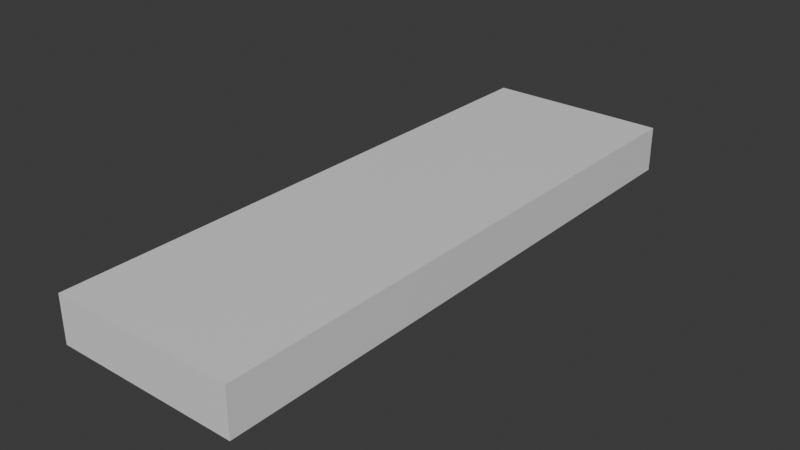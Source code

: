 # Source: lightbulb.blend  (saved by Blender 4.2.66; exported with 4.5.12 LTS)
import bpy
from mathutils import Matrix  # noqa: F401  (used for matrix-valued properties, if any)

bpy.ops.wm.read_factory_settings(use_empty=True)
scene = bpy.context.scene
scene.name = 'Scene'

# ---- collections
col_collection = bpy.data.collections.new('Collection'); scene.collection.children.link(col_collection)

# ---- materials (node trees are filled in below, after node groups)
mat_base = bpy.data.materials.new('Base')
mat_base.alpha_threshold = 0.0
mat_base.roughness = 0.5
mat_base.line_color = (0.0, 0.0, 0.0, 1.0)
mat_emission = bpy.data.materials.new('Emission')

# ---- material node trees
mat_base.use_nodes = True; mat_base.node_tree.nodes.clear()
_N = mat_base.node_tree.nodes; _L = mat_base.node_tree.links
n0 = _N.new('ShaderNodeOutputMaterial'); n0.name = 'Material Output'; n0.location = (300, 300)
n1 = _N.new('ShaderNodeBsdfPrincipled'); n1.name = 'Principled BSDF'; n1.location = (10, 300)
n1.inputs[3].default_value = 1.45
_L.new(n1.outputs[0], n0.inputs[0])
n0.is_active_output = True
mat_emission.use_nodes = True; mat_emission.node_tree.nodes.clear()
_N = mat_emission.node_tree.nodes; _L = mat_emission.node_tree.links
n0 = _N.new('ShaderNodeBsdfPrincipled'); n0.name = 'Principled BSDF'; n0.location = (10, 300)
n1 = _N.new('ShaderNodeOutputMaterial'); n1.name = 'Material Output'; n1.location = (300, 300)
_L.new(n0.outputs[0], n1.inputs[0])
n1.is_active_output = True

# ---- world
world_world = bpy.data.worlds.new('World'); scene.world = world_world
world_world.use_nodes = True; world_world.node_tree.nodes.clear()
_N = world_world.node_tree.nodes; _L = world_world.node_tree.links
n0 = _N.new('ShaderNodeOutputWorld'); n0.name = 'World Output'; n0.location = (300, 300)
n1 = _N.new('ShaderNodeBackground'); n1.name = 'Background'; n1.location = (10, 300)
n1.inputs[0].default_value = (0.05088, 0.05088, 0.05088, 1.0)
_L.new(n1.outputs[0], n0.inputs[0])
n0.is_active_output = True
world_world.color = (0.05088, 0.05088, 0.05088)
world_world.sun_shadow_jitter_overblur = 0.0

# ---- meshes
me_cube_001 = bpy.data.meshes.new('Cube.001')
me_cube_001.from_pydata([(-1.0, -1.0, -1.0), (-1.0, -1.0, 1.0), (-1.0, 1.0, -1.0), (-1.0, 1.0, 1.0), (1.0, -1.0, -1.0), (1.0, -1.0, 1.0), (1.0, 1.0, -1.0), (1.0, 1.0, 1.0)], [], [(0, 1, 3, 2), (2, 3, 7, 6), (6, 7, 5, 4), (4, 5, 1, 0), (2, 6, 4, 0), (7, 3, 1, 5)])
_uv = me_cube_001.uv_layers.new(name='UVMap')
_uv.uv.foreach_set('vector', [0.375, 0.0, 0.625, 0.0, 0.625, 0.25, 0.375, 0.25, 0.375, 0.25, 0.625, 0.25, 0.625, 0.5, 0.375, 0.5, 0.375, 0.5, 0.625, 0.5, 0.625, 0.75, 0.375, 0.75, 0.375, 0.75, 0.625, 0.75, 0.625, 1.0, 0.375, 1.0, 0.125, 0.5, 0.375, 0.5, 0.375, 0.75, 0.125, 0.75, 0.625, 0.5, 0.875, 0.5, 0.875, 0.75, 0.625, 0.75])
me_cube_001.materials.append(mat_base)
me_cube_001.update()
me_cube_002 = bpy.data.meshes.new('Cube.002')
me_cube_002.from_pydata([(-1.0, -1.0, -1.0), (-1.0, -1.0, 1.0), (-1.0, 1.0, -1.0), (-1.0, 1.0, 1.0), (1.0, -1.0, -1.0), (1.0, -1.0, 1.0), (1.0, 1.0, -1.0), (1.0, 1.0, 1.0)], [], [(0, 1, 3, 2), (2, 3, 7, 6), (6, 7, 5, 4), (4, 5, 1, 0), (2, 6, 4, 0), (7, 3, 1, 5)])
_uv = me_cube_002.uv_layers.new(name='UVMap')
_uv.uv.foreach_set('vector', [0.375, 0.0, 0.625, 0.0, 0.625, 0.25, 0.375, 0.25, 0.375, 0.25, 0.625, 0.25, 0.625, 0.5, 0.375, 0.5, 0.375, 0.5, 0.625, 0.5, 0.625, 0.75, 0.375, 0.75, 0.375, 0.75, 0.625, 0.75, 0.625, 1.0, 0.375, 1.0, 0.125, 0.5, 0.375, 0.5, 0.375, 0.75, 0.125, 0.75, 0.625, 0.5, 0.875, 0.5, 0.875, 0.75, 0.625, 0.75])
me_cube_002.materials.append(mat_emission)
me_cube_002.update()

# ---- objects
ob_cube = bpy.data.objects.new('Cube', me_cube_001)
ob_cube_001 = bpy.data.objects.new('Cube.001', me_cube_002)

# ---- transforms, parenting, visibility, modifiers, constraints
ob_cube.location = (0.0, 0.0, -0.3)
ob_cube.scale = (1.2, 3.775, 0.3)
ob_cube_001.location = (0.0, 0.0, -0.3889)
ob_cube_001.scale = (0.91, 3.398, 0.3)

# ---- collection membership
col_collection.objects.link(ob_cube)
col_collection.objects.link(ob_cube_001)

# ---- scene / render settings (as saved in the file)
scene.frame_start = 1; scene.frame_end = 250; scene.frame_set(1)
scene.render.engine = 'BLENDER_EEVEE_NEXT'
bpy.context.view_layer.update()

# ---- added for rendering (the .blend has no active camera and no usable light): camera, sun
cam_auto = bpy.data.cameras.new('AutoCamera')
cam_auto.lens = 50.0
cam_auto.sensor_width = 36.0
cam_auto.clip_end = 1000.0
ob_auto_camera = bpy.data.objects.new('AutoCamera', cam_auto)
scene.collection.objects.link(ob_auto_camera)
ob_auto_camera.location = (7.3579, -8.82948, 5.54186)
ob_auto_camera.rotation_euler = (1.09748, -7.21219e-08, 0.694738)
scene.camera = ob_auto_camera
light_auto_sun = bpy.data.lights.new('AutoSun', 'SUN')
light_auto_sun.energy = 3.0
light_auto_sun.angle = 0.0523599
ob_auto_sun = bpy.data.objects.new('AutoSun', light_auto_sun)
scene.collection.objects.link(ob_auto_sun)
ob_auto_sun.rotation_euler = (0.872665, 0.174533, 0.523599)
bpy.context.view_layer.update()

